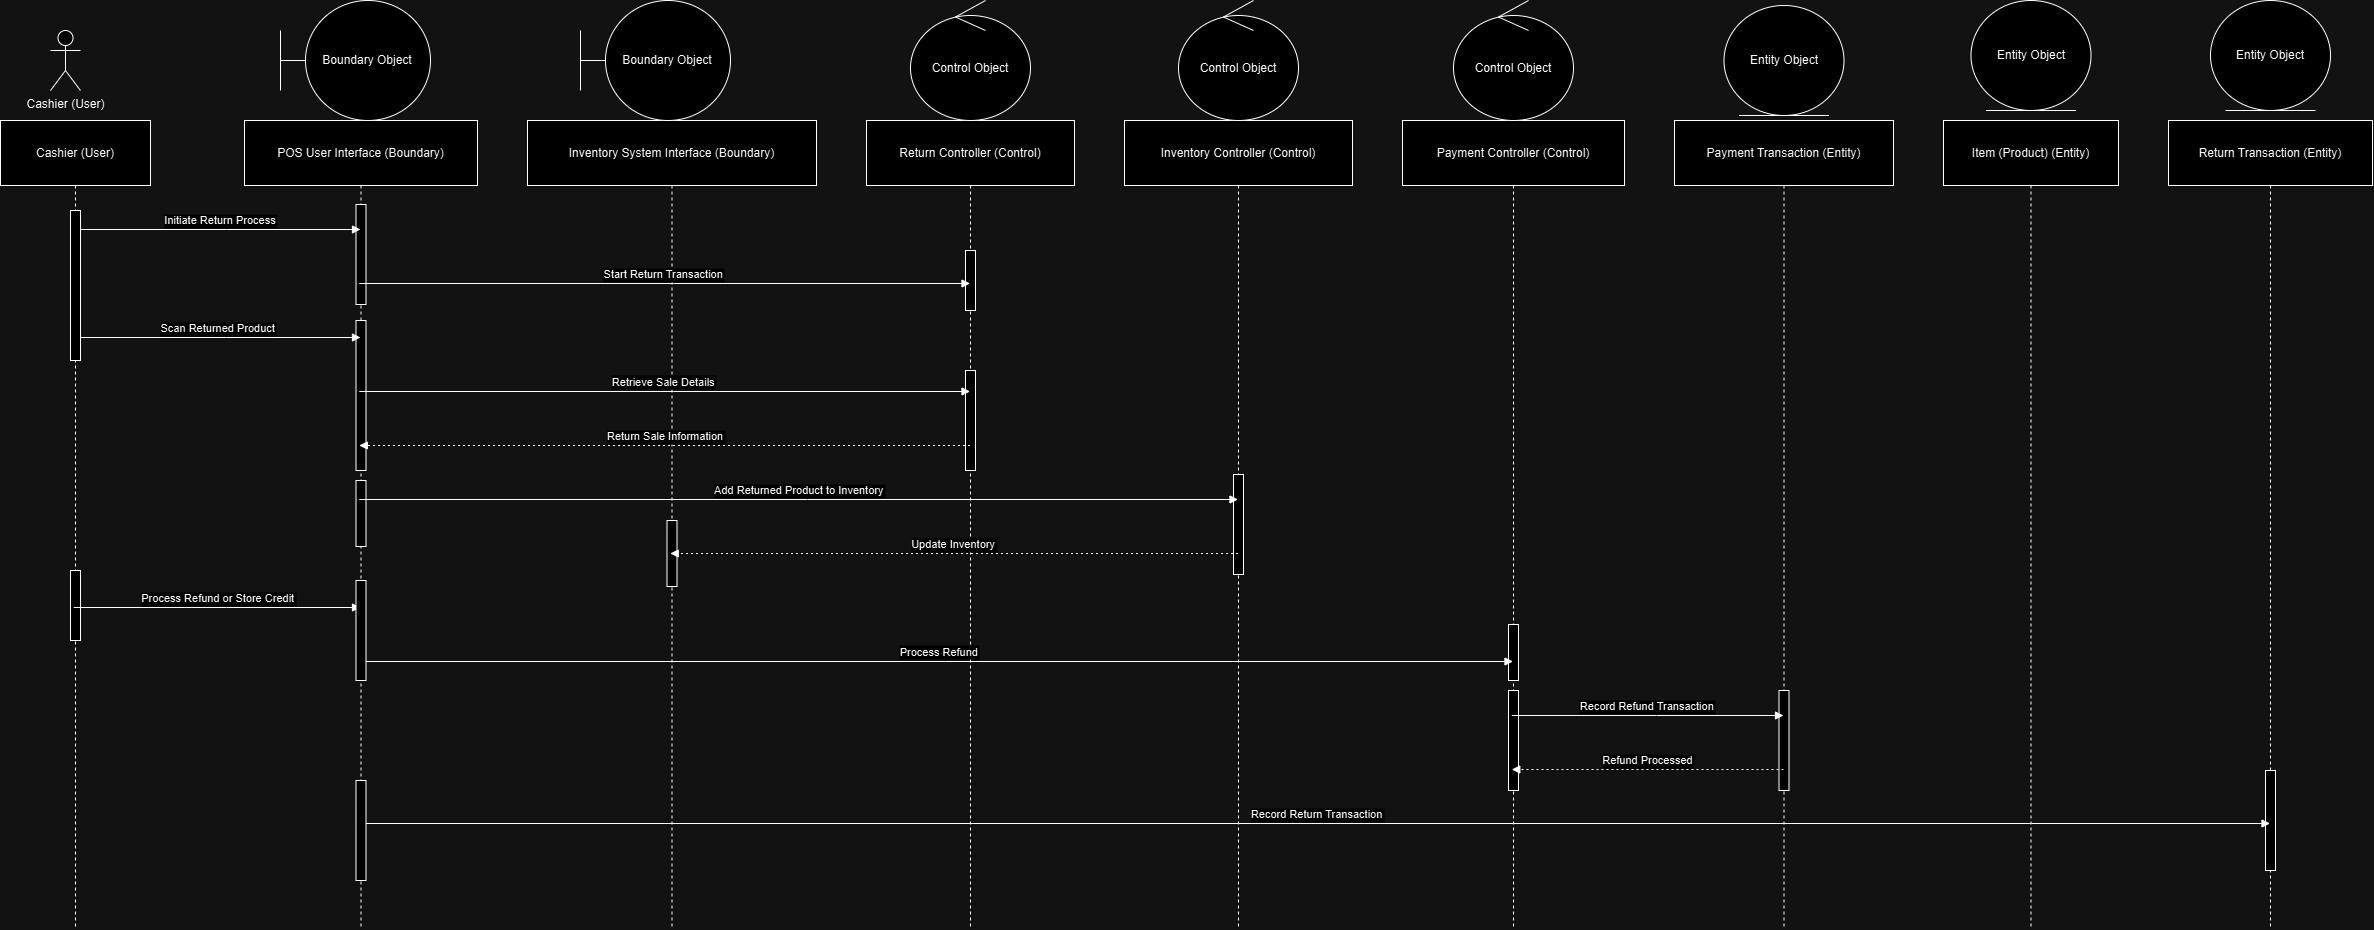

The diagram above was exported from draw.io. Its source (the exported page's mxGraphModel, read from the mxfile embedded in the PNG):
<mxGraphModel dx="2849" dy="1256" grid="1" gridSize="10" guides="1" tooltips="1" connect="1" arrows="1" fold="1" page="1" pageScale="1" pageWidth="850" pageHeight="1100" math="0" shadow="0">
  <root>
    <mxCell id="0" />
    <mxCell id="1" parent="0" />
    <mxCell id="FYTu3cQqL3IjQ0uKqLMm-1" value="Cashier (User)" style="shape=umlLifeline;perimeter=lifelinePerimeter;whiteSpace=wrap;container=1;dropTarget=0;collapsible=0;recursiveResize=0;outlineConnect=0;portConstraint=eastwest;newEdgeStyle={&quot;edgeStyle&quot;:&quot;elbowEdgeStyle&quot;,&quot;elbow&quot;:&quot;vertical&quot;,&quot;curved&quot;:0,&quot;rounded&quot;:0};size=65;" parent="1" vertex="1">
      <mxGeometry x="20" y="200" width="150" height="808" as="geometry" />
    </mxCell>
    <mxCell id="ozugwWEbChZR2c-O7db--15" value="" style="html=1;points=[[0,0,0,0,5],[0,1,0,0,-5],[1,0,0,0,5],[1,1,0,0,-5]];perimeter=orthogonalPerimeter;outlineConnect=0;targetShapes=umlLifeline;portConstraint=eastwest;newEdgeStyle={&quot;curved&quot;:0,&quot;rounded&quot;:0};" vertex="1" parent="FYTu3cQqL3IjQ0uKqLMm-1">
      <mxGeometry x="70" y="450" width="10" height="70" as="geometry" />
    </mxCell>
    <mxCell id="FYTu3cQqL3IjQ0uKqLMm-2" value="POS User Interface (Boundary)" style="shape=umlLifeline;perimeter=lifelinePerimeter;whiteSpace=wrap;container=1;dropTarget=0;collapsible=0;recursiveResize=0;outlineConnect=0;portConstraint=eastwest;newEdgeStyle={&quot;edgeStyle&quot;:&quot;elbowEdgeStyle&quot;,&quot;elbow&quot;:&quot;vertical&quot;,&quot;curved&quot;:0,&quot;rounded&quot;:0};size=65;" parent="1" vertex="1">
      <mxGeometry x="264" y="200" width="233" height="808" as="geometry" />
    </mxCell>
    <mxCell id="ozugwWEbChZR2c-O7db--13" value="" style="html=1;points=[[0,0,0,0,5],[0,1,0,0,-5],[1,0,0,0,5],[1,1,0,0,-5]];perimeter=orthogonalPerimeter;outlineConnect=0;targetShapes=umlLifeline;portConstraint=eastwest;newEdgeStyle={&quot;curved&quot;:0,&quot;rounded&quot;:0};" vertex="1" parent="FYTu3cQqL3IjQ0uKqLMm-2">
      <mxGeometry x="111.5" y="84" width="10" height="100" as="geometry" />
    </mxCell>
    <mxCell id="ozugwWEbChZR2c-O7db--14" value="" style="html=1;points=[[0,0,0,0,5],[0,1,0,0,-5],[1,0,0,0,5],[1,1,0,0,-5]];perimeter=orthogonalPerimeter;outlineConnect=0;targetShapes=umlLifeline;portConstraint=eastwest;newEdgeStyle={&quot;curved&quot;:0,&quot;rounded&quot;:0};" vertex="1" parent="FYTu3cQqL3IjQ0uKqLMm-2">
      <mxGeometry x="111.5" y="200" width="10" height="150" as="geometry" />
    </mxCell>
    <mxCell id="ozugwWEbChZR2c-O7db--20" value="" style="html=1;points=[[0,0,0,0,5],[0,1,0,0,-5],[1,0,0,0,5],[1,1,0,0,-5]];perimeter=orthogonalPerimeter;outlineConnect=0;targetShapes=umlLifeline;portConstraint=eastwest;newEdgeStyle={&quot;curved&quot;:0,&quot;rounded&quot;:0};" vertex="1" parent="FYTu3cQqL3IjQ0uKqLMm-2">
      <mxGeometry x="111.5" y="360" width="10" height="66" as="geometry" />
    </mxCell>
    <mxCell id="FYTu3cQqL3IjQ0uKqLMm-3" value="Inventory System Interface (Boundary)" style="shape=umlLifeline;perimeter=lifelinePerimeter;whiteSpace=wrap;container=1;dropTarget=0;collapsible=0;recursiveResize=0;outlineConnect=0;portConstraint=eastwest;newEdgeStyle={&quot;edgeStyle&quot;:&quot;elbowEdgeStyle&quot;,&quot;elbow&quot;:&quot;vertical&quot;,&quot;curved&quot;:0,&quot;rounded&quot;:0};size=65;" parent="1" vertex="1">
      <mxGeometry x="547" y="200" width="289" height="808" as="geometry" />
    </mxCell>
    <mxCell id="ozugwWEbChZR2c-O7db--24" value="" style="html=1;points=[[0,0,0,0,5],[0,1,0,0,-5],[1,0,0,0,5],[1,1,0,0,-5]];perimeter=orthogonalPerimeter;outlineConnect=0;targetShapes=umlLifeline;portConstraint=eastwest;newEdgeStyle={&quot;curved&quot;:0,&quot;rounded&quot;:0};" vertex="1" parent="FYTu3cQqL3IjQ0uKqLMm-3">
      <mxGeometry x="139.5" y="400" width="10" height="66" as="geometry" />
    </mxCell>
    <mxCell id="FYTu3cQqL3IjQ0uKqLMm-4" value="Return Controller (Control)" style="shape=umlLifeline;perimeter=lifelinePerimeter;whiteSpace=wrap;container=1;dropTarget=0;collapsible=0;recursiveResize=0;outlineConnect=0;portConstraint=eastwest;newEdgeStyle={&quot;edgeStyle&quot;:&quot;elbowEdgeStyle&quot;,&quot;elbow&quot;:&quot;vertical&quot;,&quot;curved&quot;:0,&quot;rounded&quot;:0};size=65;" parent="1" vertex="1">
      <mxGeometry x="886" y="200" width="208" height="808" as="geometry" />
    </mxCell>
    <mxCell id="ozugwWEbChZR2c-O7db--21" value="" style="html=1;points=[[0,0,0,0,5],[0,1,0,0,-5],[1,0,0,0,5],[1,1,0,0,-5]];perimeter=orthogonalPerimeter;outlineConnect=0;targetShapes=umlLifeline;portConstraint=eastwest;newEdgeStyle={&quot;curved&quot;:0,&quot;rounded&quot;:0};" vertex="1" parent="FYTu3cQqL3IjQ0uKqLMm-4">
      <mxGeometry x="99" y="130" width="10" height="60" as="geometry" />
    </mxCell>
    <mxCell id="ozugwWEbChZR2c-O7db--22" value="" style="html=1;points=[[0,0,0,0,5],[0,1,0,0,-5],[1,0,0,0,5],[1,1,0,0,-5]];perimeter=orthogonalPerimeter;outlineConnect=0;targetShapes=umlLifeline;portConstraint=eastwest;newEdgeStyle={&quot;curved&quot;:0,&quot;rounded&quot;:0};" vertex="1" parent="FYTu3cQqL3IjQ0uKqLMm-4">
      <mxGeometry x="99" y="250" width="10" height="100" as="geometry" />
    </mxCell>
    <mxCell id="FYTu3cQqL3IjQ0uKqLMm-5" value="Inventory Controller (Control)" style="shape=umlLifeline;perimeter=lifelinePerimeter;whiteSpace=wrap;container=1;dropTarget=0;collapsible=0;recursiveResize=0;outlineConnect=0;portConstraint=eastwest;newEdgeStyle={&quot;edgeStyle&quot;:&quot;elbowEdgeStyle&quot;,&quot;elbow&quot;:&quot;vertical&quot;,&quot;curved&quot;:0,&quot;rounded&quot;:0};size=65;" parent="1" vertex="1">
      <mxGeometry x="1144" y="200" width="228" height="808" as="geometry" />
    </mxCell>
    <mxCell id="ozugwWEbChZR2c-O7db--23" value="" style="html=1;points=[[0,0,0,0,5],[0,1,0,0,-5],[1,0,0,0,5],[1,1,0,0,-5]];perimeter=orthogonalPerimeter;outlineConnect=0;targetShapes=umlLifeline;portConstraint=eastwest;newEdgeStyle={&quot;curved&quot;:0,&quot;rounded&quot;:0};" vertex="1" parent="FYTu3cQqL3IjQ0uKqLMm-5">
      <mxGeometry x="109" y="354" width="10" height="100" as="geometry" />
    </mxCell>
    <mxCell id="FYTu3cQqL3IjQ0uKqLMm-6" value="Payment Controller (Control)" style="shape=umlLifeline;perimeter=lifelinePerimeter;whiteSpace=wrap;container=1;dropTarget=0;collapsible=0;recursiveResize=0;outlineConnect=0;portConstraint=eastwest;newEdgeStyle={&quot;edgeStyle&quot;:&quot;elbowEdgeStyle&quot;,&quot;elbow&quot;:&quot;vertical&quot;,&quot;curved&quot;:0,&quot;rounded&quot;:0};size=65;" parent="1" vertex="1">
      <mxGeometry x="1422" y="200" width="222" height="808" as="geometry" />
    </mxCell>
    <mxCell id="ozugwWEbChZR2c-O7db--26" value="" style="html=1;points=[[0,0,0,0,5],[0,1,0,0,-5],[1,0,0,0,5],[1,1,0,0,-5]];perimeter=orthogonalPerimeter;outlineConnect=0;targetShapes=umlLifeline;portConstraint=eastwest;newEdgeStyle={&quot;curved&quot;:0,&quot;rounded&quot;:0};" vertex="1" parent="FYTu3cQqL3IjQ0uKqLMm-6">
      <mxGeometry x="106" y="570" width="10" height="100" as="geometry" />
    </mxCell>
    <mxCell id="ozugwWEbChZR2c-O7db--27" value="" style="html=1;points=[[0,0,0,0,5],[0,1,0,0,-5],[1,0,0,0,5],[1,1,0,0,-5]];perimeter=orthogonalPerimeter;outlineConnect=0;targetShapes=umlLifeline;portConstraint=eastwest;newEdgeStyle={&quot;curved&quot;:0,&quot;rounded&quot;:0};" vertex="1" parent="FYTu3cQqL3IjQ0uKqLMm-6">
      <mxGeometry x="106" y="504" width="10" height="56" as="geometry" />
    </mxCell>
    <mxCell id="FYTu3cQqL3IjQ0uKqLMm-7" value="Payment Transaction (Entity)" style="shape=umlLifeline;perimeter=lifelinePerimeter;whiteSpace=wrap;container=1;dropTarget=0;collapsible=0;recursiveResize=0;outlineConnect=0;portConstraint=eastwest;newEdgeStyle={&quot;edgeStyle&quot;:&quot;elbowEdgeStyle&quot;,&quot;elbow&quot;:&quot;vertical&quot;,&quot;curved&quot;:0,&quot;rounded&quot;:0};size=65;" parent="1" vertex="1">
      <mxGeometry x="1694" y="200" width="219" height="808" as="geometry" />
    </mxCell>
    <mxCell id="ozugwWEbChZR2c-O7db--28" value="" style="html=1;points=[[0,0,0,0,5],[0,1,0,0,-5],[1,0,0,0,5],[1,1,0,0,-5]];perimeter=orthogonalPerimeter;outlineConnect=0;targetShapes=umlLifeline;portConstraint=eastwest;newEdgeStyle={&quot;curved&quot;:0,&quot;rounded&quot;:0};" vertex="1" parent="FYTu3cQqL3IjQ0uKqLMm-7">
      <mxGeometry x="104.5" y="570" width="10" height="100" as="geometry" />
    </mxCell>
    <mxCell id="FYTu3cQqL3IjQ0uKqLMm-8" value="Item (Product) (Entity)" style="shape=umlLifeline;perimeter=lifelinePerimeter;whiteSpace=wrap;container=1;dropTarget=0;collapsible=0;recursiveResize=0;outlineConnect=0;portConstraint=eastwest;newEdgeStyle={&quot;edgeStyle&quot;:&quot;elbowEdgeStyle&quot;,&quot;elbow&quot;:&quot;vertical&quot;,&quot;curved&quot;:0,&quot;rounded&quot;:0};size=65;" parent="1" vertex="1">
      <mxGeometry x="1963" y="200" width="175" height="808" as="geometry" />
    </mxCell>
    <mxCell id="FYTu3cQqL3IjQ0uKqLMm-9" value="Return Transaction (Entity)" style="shape=umlLifeline;perimeter=lifelinePerimeter;whiteSpace=wrap;container=1;dropTarget=0;collapsible=0;recursiveResize=0;outlineConnect=0;portConstraint=eastwest;newEdgeStyle={&quot;edgeStyle&quot;:&quot;elbowEdgeStyle&quot;,&quot;elbow&quot;:&quot;vertical&quot;,&quot;curved&quot;:0,&quot;rounded&quot;:0};size=65;" parent="1" vertex="1">
      <mxGeometry x="2188" y="200" width="204" height="808" as="geometry" />
    </mxCell>
    <mxCell id="ozugwWEbChZR2c-O7db--29" value="" style="html=1;points=[[0,0,0,0,5],[0,1,0,0,-5],[1,0,0,0,5],[1,1,0,0,-5]];perimeter=orthogonalPerimeter;outlineConnect=0;targetShapes=umlLifeline;portConstraint=eastwest;newEdgeStyle={&quot;curved&quot;:0,&quot;rounded&quot;:0};" vertex="1" parent="FYTu3cQqL3IjQ0uKqLMm-9">
      <mxGeometry x="97" y="650" width="10" height="100" as="geometry" />
    </mxCell>
    <mxCell id="FYTu3cQqL3IjQ0uKqLMm-10" value="Initiate Return Process" style="verticalAlign=bottom;edgeStyle=elbowEdgeStyle;elbow=vertical;curved=0;rounded=0;endArrow=block;" parent="1" source="ozugwWEbChZR2c-O7db--10" target="FYTu3cQqL3IjQ0uKqLMm-2" edge="1">
      <mxGeometry relative="1" as="geometry">
        <Array as="points">
          <mxPoint x="246" y="309" />
        </Array>
      </mxGeometry>
    </mxCell>
    <mxCell id="FYTu3cQqL3IjQ0uKqLMm-11" value="Start Return Transaction" style="verticalAlign=bottom;edgeStyle=elbowEdgeStyle;elbow=vertical;curved=0;rounded=0;endArrow=block;" parent="1" source="FYTu3cQqL3IjQ0uKqLMm-2" target="FYTu3cQqL3IjQ0uKqLMm-4" edge="1">
      <mxGeometry relative="1" as="geometry">
        <Array as="points">
          <mxPoint x="693" y="363" />
        </Array>
      </mxGeometry>
    </mxCell>
    <mxCell id="FYTu3cQqL3IjQ0uKqLMm-12" value="Scan Returned Product" style="verticalAlign=bottom;edgeStyle=elbowEdgeStyle;elbow=vertical;curved=0;rounded=0;endArrow=block;" parent="1" source="FYTu3cQqL3IjQ0uKqLMm-1" target="FYTu3cQqL3IjQ0uKqLMm-2" edge="1">
      <mxGeometry relative="1" as="geometry">
        <Array as="points">
          <mxPoint x="246" y="417" />
        </Array>
      </mxGeometry>
    </mxCell>
    <mxCell id="FYTu3cQqL3IjQ0uKqLMm-13" value="Retrieve Sale Details" style="verticalAlign=bottom;edgeStyle=elbowEdgeStyle;elbow=vertical;curved=0;rounded=0;endArrow=block;" parent="1" source="FYTu3cQqL3IjQ0uKqLMm-2" target="FYTu3cQqL3IjQ0uKqLMm-4" edge="1">
      <mxGeometry relative="1" as="geometry">
        <Array as="points">
          <mxPoint x="693" y="471" />
        </Array>
      </mxGeometry>
    </mxCell>
    <mxCell id="FYTu3cQqL3IjQ0uKqLMm-14" value="Return Sale Information" style="verticalAlign=bottom;edgeStyle=elbowEdgeStyle;elbow=vertical;curved=0;rounded=0;dashed=1;dashPattern=2 3;endArrow=block;" parent="1" source="FYTu3cQqL3IjQ0uKqLMm-4" target="FYTu3cQqL3IjQ0uKqLMm-2" edge="1">
      <mxGeometry relative="1" as="geometry">
        <Array as="points">
          <mxPoint x="696" y="525" />
        </Array>
      </mxGeometry>
    </mxCell>
    <mxCell id="FYTu3cQqL3IjQ0uKqLMm-15" value="Add Returned Product to Inventory" style="verticalAlign=bottom;edgeStyle=elbowEdgeStyle;elbow=vertical;curved=0;rounded=0;endArrow=block;" parent="1" source="FYTu3cQqL3IjQ0uKqLMm-2" target="FYTu3cQqL3IjQ0uKqLMm-5" edge="1">
      <mxGeometry relative="1" as="geometry">
        <Array as="points">
          <mxPoint x="827" y="579" />
        </Array>
      </mxGeometry>
    </mxCell>
    <mxCell id="FYTu3cQqL3IjQ0uKqLMm-16" value="Update Inventory" style="verticalAlign=bottom;edgeStyle=elbowEdgeStyle;elbow=vertical;curved=0;rounded=0;dashed=1;dashPattern=2 3;endArrow=block;" parent="1" source="FYTu3cQqL3IjQ0uKqLMm-5" target="FYTu3cQqL3IjQ0uKqLMm-3" edge="1">
      <mxGeometry relative="1" as="geometry">
        <Array as="points">
          <mxPoint x="986" y="633" />
        </Array>
      </mxGeometry>
    </mxCell>
    <mxCell id="FYTu3cQqL3IjQ0uKqLMm-17" value="Process Refund or Store Credit" style="verticalAlign=bottom;edgeStyle=elbowEdgeStyle;elbow=vertical;curved=0;rounded=0;endArrow=block;" parent="1" source="FYTu3cQqL3IjQ0uKqLMm-1" target="FYTu3cQqL3IjQ0uKqLMm-2" edge="1">
      <mxGeometry relative="1" as="geometry">
        <Array as="points">
          <mxPoint x="246" y="687" />
        </Array>
      </mxGeometry>
    </mxCell>
    <mxCell id="FYTu3cQqL3IjQ0uKqLMm-18" value="Process Refund" style="verticalAlign=bottom;edgeStyle=elbowEdgeStyle;elbow=vertical;curved=0;rounded=0;endArrow=block;" parent="1" source="ozugwWEbChZR2c-O7db--16" target="FYTu3cQqL3IjQ0uKqLMm-6" edge="1">
      <mxGeometry relative="1" as="geometry">
        <Array as="points">
          <mxPoint x="965" y="741" />
        </Array>
      </mxGeometry>
    </mxCell>
    <mxCell id="FYTu3cQqL3IjQ0uKqLMm-19" value="Record Refund Transaction" style="verticalAlign=bottom;edgeStyle=elbowEdgeStyle;elbow=vertical;curved=0;rounded=0;endArrow=block;" parent="1" source="FYTu3cQqL3IjQ0uKqLMm-6" target="FYTu3cQqL3IjQ0uKqLMm-7" edge="1">
      <mxGeometry relative="1" as="geometry">
        <Array as="points">
          <mxPoint x="1676" y="795" />
        </Array>
      </mxGeometry>
    </mxCell>
    <mxCell id="FYTu3cQqL3IjQ0uKqLMm-20" value="Refund Processed" style="verticalAlign=bottom;edgeStyle=elbowEdgeStyle;elbow=vertical;curved=0;rounded=0;dashed=1;dashPattern=2 3;endArrow=block;" parent="1" source="FYTu3cQqL3IjQ0uKqLMm-7" target="FYTu3cQqL3IjQ0uKqLMm-6" edge="1">
      <mxGeometry relative="1" as="geometry">
        <Array as="points">
          <mxPoint x="1679" y="849" />
        </Array>
      </mxGeometry>
    </mxCell>
    <mxCell id="FYTu3cQqL3IjQ0uKqLMm-21" value="Record Return Transaction" style="verticalAlign=bottom;edgeStyle=elbowEdgeStyle;elbow=vertical;curved=0;rounded=0;endArrow=block;" parent="1" source="ozugwWEbChZR2c-O7db--18" target="FYTu3cQqL3IjQ0uKqLMm-9" edge="1">
      <mxGeometry relative="1" as="geometry">
        <Array as="points">
          <mxPoint x="1343" y="903" />
        </Array>
      </mxGeometry>
    </mxCell>
    <mxCell id="ozugwWEbChZR2c-O7db--1" value="Cashier (User)" style="shape=umlActor;verticalLabelPosition=bottom;verticalAlign=top;html=1;" vertex="1" parent="1">
      <mxGeometry x="70" y="110" width="30" height="60" as="geometry" />
    </mxCell>
    <mxCell id="ozugwWEbChZR2c-O7db--2" value="Boundary Object" style="shape=umlBoundary;whiteSpace=wrap;html=1;" vertex="1" parent="1">
      <mxGeometry x="300" y="80" width="150" height="120" as="geometry" />
    </mxCell>
    <mxCell id="ozugwWEbChZR2c-O7db--3" value="Boundary Object" style="shape=umlBoundary;whiteSpace=wrap;html=1;" vertex="1" parent="1">
      <mxGeometry x="600" y="80" width="150" height="120" as="geometry" />
    </mxCell>
    <mxCell id="ozugwWEbChZR2c-O7db--4" value="Control Object" style="ellipse;shape=umlControl;whiteSpace=wrap;html=1;" vertex="1" parent="1">
      <mxGeometry x="930" y="80" width="120" height="120" as="geometry" />
    </mxCell>
    <mxCell id="ozugwWEbChZR2c-O7db--5" value="Control Object" style="ellipse;shape=umlControl;whiteSpace=wrap;html=1;" vertex="1" parent="1">
      <mxGeometry x="1198" y="80" width="120" height="120" as="geometry" />
    </mxCell>
    <mxCell id="ozugwWEbChZR2c-O7db--6" value="Control Object" style="ellipse;shape=umlControl;whiteSpace=wrap;html=1;" vertex="1" parent="1">
      <mxGeometry x="1473" y="80" width="120" height="120" as="geometry" />
    </mxCell>
    <mxCell id="ozugwWEbChZR2c-O7db--7" value="Entity Object" style="ellipse;shape=umlEntity;whiteSpace=wrap;html=1;" vertex="1" parent="1">
      <mxGeometry x="1743.5" y="85" width="120" height="110" as="geometry" />
    </mxCell>
    <mxCell id="ozugwWEbChZR2c-O7db--8" value="Entity Object" style="ellipse;shape=umlEntity;whiteSpace=wrap;html=1;" vertex="1" parent="1">
      <mxGeometry x="1990.5" y="80" width="120" height="110" as="geometry" />
    </mxCell>
    <mxCell id="ozugwWEbChZR2c-O7db--9" value="Entity Object" style="ellipse;shape=umlEntity;whiteSpace=wrap;html=1;" vertex="1" parent="1">
      <mxGeometry x="2230" y="80" width="120" height="110" as="geometry" />
    </mxCell>
    <mxCell id="ozugwWEbChZR2c-O7db--11" value="" style="verticalAlign=bottom;edgeStyle=elbowEdgeStyle;elbow=vertical;curved=0;rounded=0;endArrow=block;" edge="1" parent="1" source="FYTu3cQqL3IjQ0uKqLMm-1" target="ozugwWEbChZR2c-O7db--10">
      <mxGeometry relative="1" as="geometry">
        <Array as="points" />
        <mxPoint x="94" y="309" as="sourcePoint" />
        <mxPoint x="380" y="309" as="targetPoint" />
      </mxGeometry>
    </mxCell>
    <mxCell id="ozugwWEbChZR2c-O7db--10" value="" style="html=1;points=[[0,0,0,0,5],[0,1,0,0,-5],[1,0,0,0,5],[1,1,0,0,-5]];perimeter=orthogonalPerimeter;outlineConnect=0;targetShapes=umlLifeline;portConstraint=eastwest;newEdgeStyle={&quot;curved&quot;:0,&quot;rounded&quot;:0};" vertex="1" parent="1">
      <mxGeometry x="90" y="290" width="10" height="150" as="geometry" />
    </mxCell>
    <mxCell id="ozugwWEbChZR2c-O7db--17" value="" style="verticalAlign=bottom;edgeStyle=elbowEdgeStyle;elbow=vertical;curved=0;rounded=0;endArrow=block;" edge="1" parent="1" source="FYTu3cQqL3IjQ0uKqLMm-2" target="ozugwWEbChZR2c-O7db--16">
      <mxGeometry relative="1" as="geometry">
        <Array as="points" />
        <mxPoint x="379" y="741" as="sourcePoint" />
        <mxPoint x="1533" y="741" as="targetPoint" />
      </mxGeometry>
    </mxCell>
    <mxCell id="ozugwWEbChZR2c-O7db--16" value="" style="html=1;points=[[0,0,0,0,5],[0,1,0,0,-5],[1,0,0,0,5],[1,1,0,0,-5]];perimeter=orthogonalPerimeter;outlineConnect=0;targetShapes=umlLifeline;portConstraint=eastwest;newEdgeStyle={&quot;curved&quot;:0,&quot;rounded&quot;:0};" vertex="1" parent="1">
      <mxGeometry x="375.5" y="660" width="10" height="100" as="geometry" />
    </mxCell>
    <mxCell id="ozugwWEbChZR2c-O7db--19" value="" style="verticalAlign=bottom;edgeStyle=elbowEdgeStyle;elbow=vertical;curved=0;rounded=0;endArrow=block;" edge="1" parent="1" source="FYTu3cQqL3IjQ0uKqLMm-2" target="ozugwWEbChZR2c-O7db--18">
      <mxGeometry relative="1" as="geometry">
        <Array as="points" />
        <mxPoint x="379" y="903" as="sourcePoint" />
        <mxPoint x="2290" y="903" as="targetPoint" />
      </mxGeometry>
    </mxCell>
    <mxCell id="ozugwWEbChZR2c-O7db--18" value="" style="html=1;points=[[0,0,0,0,5],[0,1,0,0,-5],[1,0,0,0,5],[1,1,0,0,-5]];perimeter=orthogonalPerimeter;outlineConnect=0;targetShapes=umlLifeline;portConstraint=eastwest;newEdgeStyle={&quot;curved&quot;:0,&quot;rounded&quot;:0};" vertex="1" parent="1">
      <mxGeometry x="375.5" y="860" width="10" height="100" as="geometry" />
    </mxCell>
  </root>
</mxGraphModel>